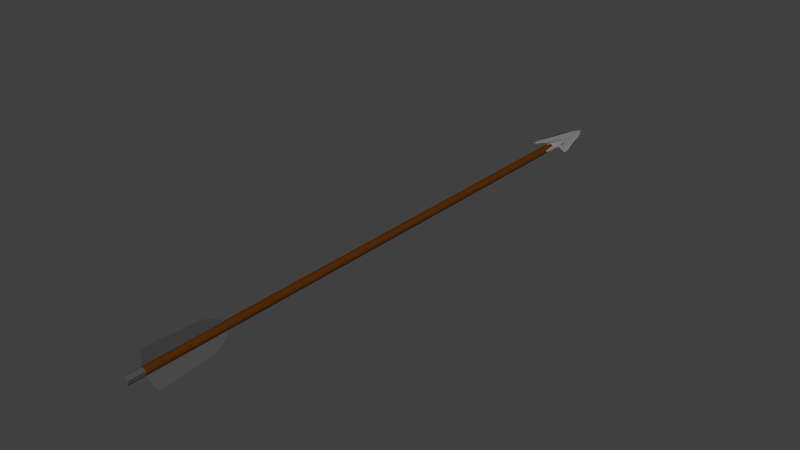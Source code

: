 # Source: arrow2.blend  (saved by Blender 2.77.0; exported with 4.5.12 LTS)
import bpy
from mathutils import Matrix  # noqa: F401  (used for matrix-valued properties, if any)

bpy.ops.wm.read_factory_settings(use_empty=True)
scene = bpy.context.scene
scene.name = 'Scene'

# ---- collections
col_collection_1 = bpy.data.collections.new('Collection 1'); scene.collection.children.link(col_collection_1)

# ---- materials (node trees are filled in below, after node groups)
mat_material_002 = bpy.data.materials.new('Material.002')
mat_material_002.alpha_threshold = 0.0
mat_material_002.use_transparent_shadow = False
mat_material_002.diffuse_color = (0.09084, 0.02627, 0.002711, 1.0)
mat_material_002.roughness = 0.5
mat_material = bpy.data.materials.new('Material')
mat_material.alpha_threshold = 0.0
mat_material.use_transparent_shadow = False
mat_material.diffuse_color = (0.08001, 0.08001, 0.08001, 1.0)
mat_material.roughness = 0.5
mat_material_001 = bpy.data.materials.new('Material.001')
mat_material_001.alpha_threshold = 0.0
mat_material_001.use_transparent_shadow = False
mat_material_001.diffuse_color = (0.2529, 0.2529, 0.2529, 1.0)
mat_material_001.roughness = 0.5
mat_material_004 = bpy.data.materials.new('Material.004')
mat_material_004.alpha_threshold = 0.0
mat_material_004.use_transparent_shadow = False
mat_material_004.diffuse_color = (0.08001, 0.08001, 0.08001, 1.0)
mat_material_004.roughness = 0.5
mat_material_005 = bpy.data.materials.new('Material.005')
mat_material_005.alpha_threshold = 0.0
mat_material_005.use_transparent_shadow = False
mat_material_005.diffuse_color = (0.08001, 0.08001, 0.08001, 1.0)
mat_material_005.roughness = 0.5

# ---- material node trees

# ---- world
world_world = bpy.data.worlds.new('World'); scene.world = world_world
world_world.color = (0.05088, 0.05088, 0.05088)
world_world.use_sun_shadow = False
world_world.sun_shadow_jitter_overblur = 0.0
world_world.cycles.sampling_method = 'NONE'
world_world.cycles.sample_map_resolution = 256

# ---- meshes
me_cylinder_001 = bpy.data.meshes.new('Cylinder.001')
me_cylinder_001.from_pydata([(0.0, 1.0, -1.0), (0.0, 1.0, 1.0), (0.3612, 0.9325, -1.0), (0.3612, 0.9325, 1.0), (0.6737, 0.739, -1.0), (0.6737, 0.739, 1.0), (0.8952, 0.4457, -1.0), (0.8952, 0.4457, 1.0), (0.9957, 0.09227, -1.0), (0.9957, 0.09227, 1.0), (0.9618, -0.2737, -1.0), (0.9618, -0.2737, 1.0), (0.798, -0.6026, -1.0), (0.798, -0.6026, 1.0), (0.5264, -0.8502, -1.0), (0.5264, -0.8502, 1.0), (0.1837, -0.983, -1.0), (0.1837, -0.983, 1.0), (-0.1837, -0.983, -1.0), (-0.1837, -0.983, 1.0), (-0.5264, -0.8502, -1.0), (-0.5264, -0.8502, 1.0), (-0.798, -0.6026, -1.0), (-0.798, -0.6026, 1.0), (-0.9618, -0.2737, -1.0), (-0.9618, -0.2737, 1.0), (-0.9957, 0.09227, -1.0), (-0.9957, 0.09227, 1.0), (-0.8952, 0.4457, -1.0), (-0.8952, 0.4457, 1.0), (-0.6737, 0.739, -1.0), (-0.6737, 0.739, 1.0), (-0.3612, 0.9325, -1.0), (-0.3612, 0.9325, 1.0), (0.0, 1.0, 0.9413), (0.3612, 0.9325, 0.9413), (0.6737, 0.739, 0.9413), (0.8952, 0.4457, 0.9413), (0.9957, 0.09227, 0.9413), (0.9618, -0.2737, 0.9413), (0.798, -0.6026, 0.9413), (0.5264, -0.8502, 0.9413), (0.1837, -0.983, 0.9413), (-0.1837, -0.983, 0.9413), (-0.5264, -0.8502, 0.9413), (-0.798, -0.6026, 0.9413), (-0.9618, -0.2737, 0.9413), (-0.9957, 0.09227, 0.9413), (-0.8952, 0.4457, 0.9413), (-0.6737, 0.739, 0.9413), (-0.3612, 0.9325, 0.9413)], [], [(34, 1, 3, 35), (35, 3, 5, 36), (36, 5, 7, 37), (37, 7, 9, 38), (47, 38, 9, 27), (39, 11, 13, 40), (40, 13, 15, 41), (41, 15, 17, 42), (42, 17, 19, 43), (43, 19, 21, 44), (44, 21, 23, 45), (45, 23, 25, 46), (3, 1, 33, 31, 29, 27, 9, 7, 5), (47, 27, 29, 48), (48, 29, 31, 49), (38, 47, 46, 39), (49, 31, 33, 50), (50, 33, 1, 34), (0, 2, 4, 6, 8, 10, 12, 14, 16, 18, 20, 22, 24, 26, 28, 30, 32), (32, 50, 34, 0), (30, 49, 50, 32), (28, 48, 49, 30), (26, 47, 48, 28), (24, 46, 47, 26), (22, 45, 46, 24), (20, 44, 45, 22), (18, 43, 44, 20), (16, 42, 43, 18), (14, 41, 42, 16), (12, 40, 41, 14), (10, 39, 40, 12), (8, 38, 39, 10), (6, 37, 38, 8), (4, 36, 37, 6), (2, 35, 36, 4), (0, 34, 35, 2), (39, 46, 25, 11), (13, 11, 25, 23, 21, 19, 17, 15)])
me_cylinder_001.polygons.foreach_set('material_index', [1, 1, 1, 1, 1, 1, 1, 1, 1, 1, 1, 1, 1, 1, 1, 1, 1, 1, 0, 0, 0, 0, 0, 0, 0, 0, 0, 0, 0, 0, 0, 0, 0, 0, 0, 0, 1, 1])
me_cylinder_001.materials.append(mat_material_002)
me_cylinder_001.materials.append(mat_material)
me_cylinder_001.use_remesh_preserve_volume = False
me_cylinder_001.use_remesh_preserve_attributes = False
me_cylinder_001.use_mirror_vertex_groups = False
me_cylinder_001.update()
me_plane = bpy.data.meshes.new('Plane')
me_plane.from_pydata([(-1.0, -1.0, 0.0), (-0.9565, -1.0, -1.326e-07), (-1.0, 1.0, 0.0), (1.277, 1.0, 1.877e-08), (-1.0, -0.8362, 0.0), (-0.161, -0.8434, -7.868e-08), (-1.0, -0.6055, 0.0), (0.4982, -0.6183, 0.07361), (-1.0, -0.3268, 0.0), (0.7988, -0.3818, -1.363e-08), (-1.0, 0.04461, 0.0), (0.9471, -0.1027, -3.586e-09), (-1.0, 0.3981, 0.0), (1.052, 0.1962, 3.532e-09), (-1.0, 0.7805, 0.0), (1.229, 0.6165, 1.555e-08)], [], [(0, 1, 5, 4), (4, 5, 7, 6), (6, 7, 9, 8), (8, 9, 11, 10), (10, 11, 13, 12), (12, 13, 15, 14), (14, 15, 3, 2)])
me_plane.materials.append(mat_material)
me_plane.use_remesh_preserve_volume = False
me_plane.use_remesh_preserve_attributes = False
me_plane.use_mirror_vertex_groups = False
me_plane.update()
me_plane_001 = bpy.data.meshes.new('Plane.001')
me_plane_001.from_pydata([(-0.1726, -0.4072, 0.02941), (-0.4346, -0.2395, 0.02941), (-0.3196, -0.1117, 0.02941), (-0.1981, -0.1309, 0.02941), (-0.1726, -0.2971, 0.02941), (-0.5071, -0.3074, 0.02941), (-0.1881, 0.9951, 0.02941), (-0.4147, 0.2012, 0.02941), (-0.2885, 0.02374, 0.02941), (-0.1641, -0.01535, 0.02941), (-0.1606, 0.4217, 0.02941), (0.0, -0.4072, 0.1389), (0.1726, -0.4072, 0.02941), (0.4346, -0.2395, 0.02941), (0.3196, -0.1117, 0.02941), (0.1981, -0.1309, 0.02941), (0.1726, -0.2971, 0.02941), (0.5071, -0.3074, 0.02941), (0.0, 1.455, 0.02941), (0.1881, 0.9951, 0.02941), (0.4147, 0.2012, 0.02941), (0.2885, 0.02374, 0.02941), (0.1641, -0.01535, 0.02941), (0.1606, 0.4217, 0.02941), (-0.6136, -0.4072, 0.0), (-0.1726, -0.4072, -0.02941), (-0.1662, 1.326, 0.0), (-0.2812, 1.007, 0.0), (-0.3899, 0.6617, 0.0), (-0.4986, 0.2718, 0.0), (-0.6072, -0.182, 0.0), (-0.4346, -0.2395, -0.02941), (-0.3196, -0.1117, -0.02941), (-0.1981, -0.1309, -0.02941), (-0.1726, -0.2971, -0.02941), (-0.5071, -0.3074, -0.02941), (-0.1881, 0.9951, -0.02941), (-0.4147, 0.2012, -0.02941), (-0.2885, 0.02374, -0.02941), (-0.1641, -0.01535, -0.02941), (-0.1606, 0.4217, -0.02941), (0.0, -0.4072, -0.1361), (0.0, 1.593, 0.0), (0.6136, -0.4072, 0.0), (0.1726, -0.4072, -0.02941), (0.1662, 1.326, 0.0), (0.2812, 1.007, 0.0), (0.3899, 0.6617, 0.0), (0.4986, 0.2718, 0.0), (0.6072, -0.182, 0.0), (0.4346, -0.2395, -0.02941), (0.3196, -0.1117, -0.02941), (0.1981, -0.1309, -0.02941), (0.1726, -0.2971, -0.02941), (0.5071, -0.3074, -0.02941), (0.0, 1.455, -0.02941), (0.1881, 0.9951, -0.02941), (0.4147, 0.2012, -0.02941), (0.2885, 0.02374, -0.02941), (0.1641, -0.01535, -0.02941), (0.1606, 0.4217, -0.02941), (-0.1376, -0.7328, 0.02355), (0.0, -0.7328, 0.1109), (0.1376, -0.7328, 0.02355), (-0.1376, -0.7328, -0.02335), (0.0, -0.7328, -0.1084), (0.1376, -0.7328, -0.02335)], [], [(41, 40, 38, 37, 36, 55, 56, 57, 58, 60), (41, 60, 59, 58, 57, 56, 55, 42, 45, 46, 47, 48, 49, 43, 54, 50, 51, 52, 53, 44, 66, 65), (18, 6, 7, 8, 10, 11, 23, 21, 20, 19), (16, 12, 63, 66, 44, 53, 52, 15), (33, 3, 2, 1, 5, 24, 35, 31, 32), (42, 55, 36, 37, 38, 39, 40, 41, 25, 34, 33, 32, 31, 35, 24, 30, 29, 28, 27, 26), (4, 3, 33, 34, 25, 64, 61, 0), (52, 51, 50, 54, 43, 17, 13, 14, 15), (25, 41, 65, 64), (8, 38, 40, 10), (10, 40, 39, 9), (9, 39, 38, 8), (22, 21, 58, 59), (21, 23, 60, 58), (23, 22, 59, 60), (42, 18, 19, 20, 21, 22, 23, 11, 62, 63, 12, 16, 15, 14, 13, 17, 43, 49, 48, 47, 46, 45), (62, 61, 64, 65, 66, 63), (42, 26, 27, 28, 29, 30, 24, 5, 1, 2, 3, 4, 0, 61, 62, 11, 10, 9, 8, 7, 6, 18)])
me_plane_001.materials.append(mat_material_001)
me_plane_001.use_remesh_preserve_volume = False
me_plane_001.use_remesh_preserve_attributes = False
me_plane_001.use_mirror_vertex_groups = False
me_plane_001.update()
me_plane_003 = bpy.data.meshes.new('Plane.003')
me_plane_003.from_pydata([(-1.0, -1.0, 0.0), (-0.9565, -1.0, -1.326e-07), (-1.0, 1.0, 0.0), (1.277, 1.0, 1.877e-08), (-1.0, -0.8362, 0.0), (-0.161, -0.8434, -7.868e-08), (-1.0, -0.6055, 0.0), (0.4982, -0.6183, 0.07361), (-1.0, -0.3268, 0.0), (0.7988, -0.3818, -1.363e-08), (-1.0, 0.04461, 0.0), (0.9471, -0.1027, -3.586e-09), (-1.0, 0.3981, 0.0), (1.052, 0.1962, 3.532e-09), (-1.0, 0.7805, 0.0), (1.229, 0.6165, 1.555e-08)], [], [(0, 1, 5, 4), (4, 5, 7, 6), (6, 7, 9, 8), (8, 9, 11, 10), (10, 11, 13, 12), (12, 13, 15, 14), (14, 15, 3, 2)])
me_plane_003.materials.append(mat_material_004)
me_plane_003.use_remesh_preserve_volume = False
me_plane_003.use_remesh_preserve_attributes = False
me_plane_003.use_mirror_vertex_groups = False
me_plane_003.update()
me_plane_004 = bpy.data.meshes.new('Plane.004')
me_plane_004.from_pydata([(-1.0, -1.0, 0.0), (-0.9565, -1.0, -1.326e-07), (-1.0, 1.0, 0.0), (1.277, 1.0, 1.877e-08), (-1.0, -0.8362, 0.0), (-0.161, -0.8434, -7.868e-08), (-1.0, -0.6055, 0.0), (0.4982, -0.6183, 0.07361), (-1.0, -0.3268, 0.0), (0.7988, -0.3818, -1.363e-08), (-1.0, 0.04461, 0.0), (0.9471, -0.1027, -3.586e-09), (-1.0, 0.3981, 0.0), (1.052, 0.1962, 3.532e-09), (-1.0, 0.7805, 0.0), (1.229, 0.6165, 1.555e-08)], [], [(0, 1, 5, 4), (4, 5, 7, 6), (6, 7, 9, 8), (8, 9, 11, 10), (10, 11, 13, 12), (12, 13, 15, 14), (14, 15, 3, 2)])
me_plane_004.materials.append(mat_material_005)
me_plane_004.use_remesh_preserve_volume = False
me_plane_004.use_remesh_preserve_attributes = False
me_plane_004.use_mirror_vertex_groups = False
me_plane_004.update()

# ---- objects
ob_cylinder_001 = bpy.data.objects.new('Cylinder.001', me_cylinder_001)
ob_plane_001 = bpy.data.objects.new('Plane.001', me_plane)
ob_plane = bpy.data.objects.new('Plane', me_plane_001)
ob_plane_003 = bpy.data.objects.new('Plane.003', me_plane_003)
ob_plane_002 = bpy.data.objects.new('Plane.002', me_plane_004)

# ---- transforms, parenting, visibility, modifiers, constraints
ob_cylinder_001.location = (0.0, 0.0, 0.0)
ob_cylinder_001.rotation_euler = (1.571, 0.0, 0.0)
ob_cylinder_001.scale = (-0.08844, -0.08844, 6.13)
ob_cylinder_001.lineart.crease_threshold = 0.0
ob_plane_001.location = (-0.2105, -4.891, -0.1244)
ob_plane_001.rotation_euler = (0.0, -0.5236, 0.0)
ob_plane_001.scale = (-0.1435, -0.8777, -0.09254)
ob_plane_001.lineart.crease_threshold = 0.0
ob_plane.location = (0.0, 6.365, 0.0)
ob_plane.scale = (0.6973, 0.6973, 0.6973)
ob_plane.lineart.crease_threshold = 0.0
ob_plane_003.location = (0.0, -4.891, 0.2411)
ob_plane_003.rotation_euler = (0.0, 1.571, 0.0)
ob_plane_003.scale = (-0.1435, -0.8777, -0.09254)
ob_plane_003.lineart.crease_threshold = 0.0
ob_plane_002.location = (0.2031, -4.891, -0.1244)
ob_plane_002.rotation_euler = (0.0, 3.665, 0.0)
ob_plane_002.scale = (-0.1435, -0.8777, -0.09254)
ob_plane_002.lineart.crease_threshold = 0.0

# ---- collection membership
col_collection_1.objects.link(ob_cylinder_001)
col_collection_1.objects.link(ob_plane_001)
col_collection_1.objects.link(ob_plane)
col_collection_1.objects.link(ob_plane_003)
col_collection_1.objects.link(ob_plane_002)

# ---- scene / render settings (as saved in the file)
scene.frame_start = 1; scene.frame_end = 250; scene.frame_set(1)
scene.render.engine = 'BLENDER_EEVEE_NEXT'
scene.render.resolution_percentage = 50
scene.render.dither_intensity = 0.0
scene.cycles.use_denoising = False
scene.cycles.samples = 10
scene.cycles.sampling_pattern = 'TABULATED_SOBOL'
scene.cycles.light_sampling_threshold = 0.0
scene.cycles.use_adaptive_sampling = False
scene.cycles.use_light_tree = False
scene.cycles.blur_glossy = 0.0
scene.cycles.pixel_filter_type = 'GAUSSIAN'
scene.cycles.sample_clamp_indirect = 0.0
scene.view_settings.view_transform = 'Standard'
bpy.context.view_layer.update()

# ---- added for rendering (the .blend has no active camera and no usable light): camera, sun
cam_auto = bpy.data.cameras.new('AutoCamera')
cam_auto.lens = 50.0
cam_auto.sensor_width = 36.0
cam_auto.clip_end = 1000.0
ob_auto_camera = bpy.data.objects.new('AutoCamera', cam_auto)
scene.collection.objects.link(ob_auto_camera)
ob_auto_camera.location = (12.6276, -14.4802, 10.2033)
ob_auto_camera.rotation_euler = (1.09748, -7.21219e-08, 0.694738)
scene.camera = ob_auto_camera
light_auto_sun = bpy.data.lights.new('AutoSun', 'SUN')
light_auto_sun.energy = 3.0
light_auto_sun.angle = 0.0523599
ob_auto_sun = bpy.data.objects.new('AutoSun', light_auto_sun)
scene.collection.objects.link(ob_auto_sun)
ob_auto_sun.rotation_euler = (0.872665, 0.174533, 0.523599)
bpy.context.view_layer.update()
